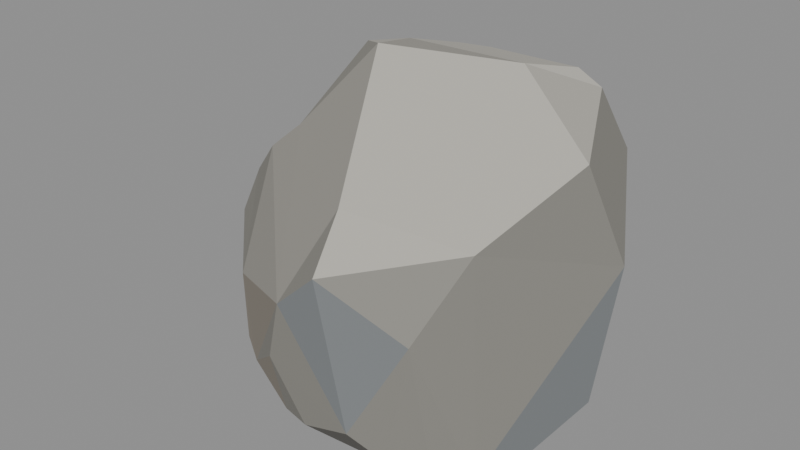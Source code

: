 # Source: rock-c.blend  (saved by Blender 5.2.44; exported with 4.5.12 LTS)
import bpy
from mathutils import Matrix  # noqa: F401  (used for matrix-valued properties, if any)

bpy.ops.wm.read_factory_settings(use_empty=True)
scene = bpy.context.scene
scene.name = 'Scene'

# ---- images (referenced by path relative to the original .blend; pixels are not part of the script)
import os
ASSET_DIR = os.environ.get("B2B_ASSET_DIR", "")  # directory of the original .blend (textures are referenced by path, not embedded)
HERE = os.path.dirname(os.path.abspath(__file__))  # packed textures are extracted next to this script under _unpacked/

def load_image(name, relpath, width, height, colorspace="sRGB"):
    """Load a texture the original file referenced (path relative to the .blend, or extracted next to this script)."""
    p = next((c for c in (os.path.join(HERE, relpath), os.path.join(ASSET_DIR, relpath)) if relpath and os.path.exists(c)), "")
    if p:
        img = bpy.data.images.load(p, check_existing=True)
        img.name = name
    else:  # same state as the original file: an image datablock whose file is absent (Cycles renders it pink)
        img = bpy.data.images.new(name, width, height)
        img.source = "FILE"
        img.filepath = "//" + (relpath or name)
    img.colorspace_settings.name = colorspace
    return img
img_stone_palette = load_image('stone_palette', '_unpacked/stone_palette.20a47947.png', 256, 256, 'sRGB')

# ---- materials (node trees are filled in below, after node groups)
mat_stone = bpy.data.materials.new('stone')
mat_stone.use_backface_culling = True

# ---- material node trees
mat_stone.use_nodes = True; mat_stone.node_tree.nodes.clear()
_N = mat_stone.node_tree.nodes; _L = mat_stone.node_tree.links
n0 = _N.new('ShaderNodeBsdfPrincipled'); n0.name = 'Principled BSDF'; n0.location = (-200, 100)
n0.inputs[2].default_value = 0.92
n0.inputs[10].default_value = 0.005
n1 = _N.new('ShaderNodeOutputMaterial'); n1.name = 'Material Output'; n1.location = (200, 100)
n2 = _N.new('ShaderNodeTexImage'); n2.name = 'Image Texture'; n2.location = (-320, 260)
n2.image = img_stone_palette
n2.interpolation = 'Closest'
_L.new(n0.outputs[0], n1.inputs[0])
_L.new(n2.outputs[0], n0.inputs[0])
n1.is_active_output = True

# ---- meshes
me_rock_c_large_001 = bpy.data.meshes.new('Rock_C_Large.001')
me_rock_c_large_001.from_pydata([(-0.5745, -0.09075, -0.1252), (-0.4672, -0.1899, -0.1242), (-0.1507, -0.1377, -0.1759), (-0.04591, -0.3919, -0.1283), (0.08252, -0.2444, -0.1753), (0.1264, -0.4487, -0.1159), (-0.06061, -0.05068, 1.3), (-0.04565, -0.6838, 0.2813), (-0.7122, -0.009739, -0.0768), (0.207, -0.7027, 0.703), (-0.4606, -0.0645, 0.888), (0.8466, 0.2588, 0.5667), (-0.5608, -0.3348, 0.2885), (-0.5779, -0.2475, -0.04474), (0.01541, -0.6909, 0.5287), (-0.2696, -0.299, -0.115), (-0.3504, -0.3972, -0.01921), (0.8237, 0.1269, 0.02783), (-0.4489, 0.3103, -0.1769), (-0.1741, 0.3709, -0.1753), (-0.6522, -0.1644, -0.05713), (-0.4115, -0.4556, 0.1043), (-0.784, -0.03339, -0.01193), (-0.2726, -0.5471, 0.09495), (0.7572, 0.09801, 1.001), (-0.04001, -0.6209, 0.01551), (-0.01157, -0.528, -0.06727), (0.1097, -0.5756, -0.05244), (0.1393, -0.7016, 0.07353), (-0.6668, -0.02893, 0.7265), (0.3719, -0.142, -0.1766), (0.1771, -0.5362, 0.8918), (0.5602, -0.6289, 0.5398), (0.5272, 0.3701, 1.226), (-0.505, 0.09883, -0.1749), (-0.597, 0.1877, -0.142), (-0.4866, 0.4508, -0.1163), (-0.3193, 0.5014, -0.1206), (0.03845, 0.4596, -0.1256), (-0.7703, 0.1669, -0.03586), (-0.2063, 0.5917, 0.7377), (-0.2136, 0.7119, 0.5221), (-0.6642, 0.3845, -0.05956), (-0.5901, 0.3514, -0.1195), (-0.4852, 0.02954, 0.8796), (-0.6427, 0.0823, 0.7735), (-0.3989, 0.2069, 0.9276), (-0.361, 0.08968, 0.9977), (-0.1579, 0.005799, 1.276), (-0.5937, 0.5159, -0.01957), (-0.4422, 0.5777, -0.03767), (-0.5455, 0.6015, 0.05442), (-0.4673, 0.6578, 0.1137), (-0.2174, 0.7209, 0.1815), (-0.2882, 0.5718, -0.06795), (-0.2864, 0.2394, 1.023), (-0.1194, 0.2028, 1.245), (-0.2039, 0.6659, 0.0371), (-0.3243, 0.7226, 0.2831), (-0.02367, 0.5891, -0.04814), (-0.05751, 0.7272, 0.4072), (-0.0594, 0.7138, 0.1728), (0.04422, 0.7087, 0.3178), (0.1019, 0.5382, -0.05669), (0.08974, 0.6263, 0.03813), (0.1239, 0.6626, 0.1688), (-0.06171, 0.6188, 0.7147), (0.06397, 0.65, 0.5849), (-0.151, 0.5282, 0.87), (0.03382, 0.4704, 1.088), (0.06332, 0.5545, 0.944), (0.1123, 0.409, 1.206), (0.1386, 0.1036, -0.176), (0.5528, -0.3423, -0.1261), (0.6353, -0.2158, -0.1253), (0.5599, -0.4708, -0.07428), (0.365, -0.7272, 0.1578), (0.4659, -0.6327, 0.02515), (0.6175, -0.358, 0.7904), (0.3924, 0.223, 1.25), (-0.006731, 0.3591, 1.213), (0.5968, -0.5371, -0.02197), (-0.8417, 0.01402, 0.05278), (0.7087, -0.4366, -0.0383), (0.7599, -0.1874, -0.0631), (0.2259, 0.2711, -0.1381), (0.4702, 0.2421, -0.1193), (0.5561, 0.1162, -0.1364), (0.2925, 0.3699, -0.07926), (0.5292, 0.3382, -0.04306), (0.4404, 0.07327, -0.1772), (-0.01131, 0.3078, -0.1768), (0.222, 0.6433, 0.3411), (0.3329, 0.4499, -0.002159), (0.3604, 0.5134, 0.09185), (0.3621, 0.5506, 0.1619), (0.5344, 0.5437, 0.2197), (0.6243, 0.3822, 0.0298), (0.5336, 0.5855, 0.3651), (0.2093, 0.621, 0.6378), (0.3205, 0.6132, 0.41), (0.6454, 0.5632, 0.7735), (0.5764, 0.595, 0.5868), (0.2068, 0.4766, 1.118), (0.2425, 0.6054, 0.8048), (0.3512, 0.5541, 0.9546), (0.48, 0.4785, 1.077), (0.5615, 0.4162, 1.144), (0.6846, 0.02348, -0.08753), (0.6207, 0.2033, -0.08156), (0.7351, 0.2397, 0.006542), (0.64, 0.3509, 1.181), (-0.8466, -0.04966, 0.3825), (-0.8008, 0.01082, 0.5712), (0.6825, 0.5057, 0.9087), (-0.3967, -0.07484, -0.177)], [], [(115, 1, 0), (2, 15, 115), (4, 3, 2), (0, 20, 8), (1, 13, 20), (30, 4, 72), (21, 13, 16), (26, 25, 16), (27, 25, 26), (51, 49, 42), (18, 35, 43), (37, 19, 18), (38, 19, 37), (82, 39, 22), (8, 22, 39), (35, 8, 39), (42, 43, 39), (66, 40, 68), (44, 10, 47), (46, 44, 47), (55, 46, 47), (57, 50, 52), (53, 57, 52), (78, 9, 32), (90, 30, 72), (114, 24, 11), (61, 57, 53), (61, 64, 57), (60, 61, 53), (63, 38, 59), (62, 65, 61), (64, 63, 59), (34, 8, 35), (75, 77, 27), (62, 61, 60), (104, 67, 66), (26, 3, 5), (30, 90, 74), (80, 69, 68), (30, 74, 73), (39, 112, 42), (4, 73, 5), (30, 73, 4), (76, 28, 77), (103, 69, 71), (2, 115, 19), (27, 28, 25), (108, 84, 74), (88, 86, 85), (89, 86, 88), (38, 88, 85), (63, 93, 88), (4, 2, 72), (92, 95, 65), (95, 94, 64), (97, 89, 93), (100, 96, 92), (101, 99, 104), (100, 98, 96), (102, 98, 100), (105, 66, 70), (105, 103, 106), (105, 101, 104), (97, 109, 89), (17, 108, 109), (80, 56, 79), (107, 111, 114), (55, 48, 56), (9, 14, 76), (114, 101, 105), (10, 14, 31), (62, 67, 92), (78, 24, 79), (12, 112, 22), (12, 21, 23), (29, 113, 12), (115, 15, 1), (2, 3, 15), (4, 5, 3), (40, 45, 46), (7, 28, 76), (45, 40, 58), (78, 31, 9), (1, 16, 13), (0, 1, 20), (115, 34, 19), (16, 23, 21), (11, 110, 97), (20, 13, 12), (16, 25, 23), (8, 20, 22), (26, 16, 15), (3, 26, 15), (34, 0, 8), (35, 18, 34), (34, 115, 0), (36, 18, 43), (36, 37, 18), (38, 85, 91), (91, 85, 72), (19, 38, 91), (114, 111, 24), (6, 31, 79), (49, 43, 42), (19, 91, 2), (52, 51, 113), (29, 45, 113), (26, 5, 27), (75, 81, 77), (43, 35, 39), (44, 45, 29), (44, 29, 10), (103, 70, 69), (46, 45, 44), (48, 47, 10), (80, 68, 55), (58, 52, 45), (49, 50, 36), (51, 50, 49), (50, 37, 36), (52, 50, 51), (50, 54, 37), (58, 53, 52), (56, 6, 79), (32, 81, 83), (32, 76, 77), (77, 81, 32), (67, 41, 66), (29, 14, 10), (34, 18, 19), (14, 9, 31), (99, 92, 67), (114, 105, 106), (67, 60, 41), (24, 111, 79), (84, 11, 83), (6, 48, 10), (78, 83, 11), (71, 80, 79), (55, 56, 80), (68, 40, 46), (57, 54, 50), (59, 37, 54), (57, 59, 54), (58, 60, 53), (59, 38, 37), (64, 59, 57), (61, 65, 64), (41, 60, 58), (66, 41, 40), (25, 7, 23), (91, 72, 2), (68, 70, 66), (68, 69, 70), (80, 71, 69), (82, 112, 39), (112, 113, 42), (27, 77, 28), (27, 5, 75), (113, 51, 42), (84, 83, 74), (112, 82, 22), (76, 32, 9), (73, 75, 5), (97, 96, 11), (12, 23, 14), (45, 52, 113), (102, 101, 11), (101, 114, 11), (17, 110, 11), (63, 94, 93), (46, 55, 68), (55, 47, 48), (1, 15, 16), (78, 32, 83), (56, 48, 6), (96, 98, 11), (98, 102, 11), (73, 83, 75), (73, 74, 83), (40, 41, 58), (11, 24, 78), (14, 7, 76), (85, 90, 72), (85, 86, 90), (86, 87, 90), (87, 74, 90), (109, 87, 86), (89, 109, 86), (63, 64, 94), (65, 62, 92), (63, 88, 38), (64, 65, 95), (93, 89, 88), (92, 96, 95), (93, 94, 97), (99, 67, 104), (113, 112, 12), (31, 78, 79), (84, 17, 11), (22, 20, 12), (31, 6, 10), (14, 29, 12), (25, 28, 7), (62, 60, 67), (99, 100, 92), (99, 102, 100), (101, 102, 99), (75, 83, 81), (105, 104, 66), (70, 103, 105), (71, 33, 103), (33, 106, 103), (33, 107, 106), (87, 108, 74), (87, 109, 108), (97, 110, 109), (110, 17, 109), (23, 7, 14), (49, 36, 43), (108, 17, 84), (107, 114, 106), (79, 33, 71), (94, 95, 96), (96, 97, 94), (33, 79, 111), (33, 111, 107), (13, 21, 12)])
_uv = me_rock_c_large_001.uv_layers.new(name='UVMap')
_uv.uv.foreach_set('vector', [0.9375, 0.0625, 0.9375, 0.0625, 0.9375, 0.0625, 0.9375, 0.0625, 0.9375, 0.0625, 0.9375, 0.0625, 0.9375, 0.0625, 0.9375, 0.0625, 0.9375, 0.0625, 0.9375, 0.0625, 0.9375, 0.0625, 0.9375, 0.0625, 0.9375, 0.0625, 0.9375, 0.0625, 0.9375, 0.0625, 0.9375, 0.0625, 0.9375, 0.0625, 0.9375, 0.0625, 0.9375, 0.0625, 0.9375, 0.0625, 0.9375, 0.0625, 0.9375, 0.0625, 0.9375, 0.0625, 0.9375, 0.0625, 0.9375, 0.0625, 0.9375, 0.0625, 0.9375, 0.0625, 0.9375, 0.0625, 0.9375, 0.0625, 0.9375, 0.0625, 0.9375, 0.0625, 0.9375, 0.0625, 0.9375, 0.0625, 0.9375, 0.0625, 0.9375, 0.0625, 0.9375, 0.0625, 0.9375, 0.0625, 0.9375, 0.0625, 0.9375, 0.0625, 0.9375, 0.0625, 0.9375, 0.0625, 0.9375, 0.0625, 0.9375, 0.0625, 0.9375, 0.0625, 0.9375, 0.0625, 0.9375, 0.0625, 0.9375, 0.0625, 0.9375, 0.0625, 0.9375, 0.0625, 0.9375, 0.0625, 0.9375, 0.0625, 0.3125, 0.0625, 0.3125, 0.0625, 0.3125, 0.0625, 0.0625, 0.0625, 0.0625, 0.0625, 0.0625, 0.0625, 0.0625, 0.0625, 0.0625, 0.0625, 0.0625, 0.0625, 0.0625, 0.0625, 0.0625, 0.0625, 0.0625, 0.0625, 0.6875, 0.0625, 0.6875, 0.0625, 0.6875, 0.0625, 0.6875, 0.0625, 0.6875, 0.0625, 0.6875, 0.0625, 0.3125, 0.0625, 0.3125, 0.0625, 0.3125, 0.0625, 0.9375, 0.0625, 0.9375, 0.0625, 0.9375, 0.0625, 0.3125, 0.0625, 0.3125, 0.0625, 0.3125, 0.0625, 0.6875, 0.0625, 0.6875, 0.0625, 0.6875, 0.0625, 0.6875, 0.0625, 0.6875, 0.0625, 0.6875, 0.0625, 0.3125, 0.0625, 0.3125, 0.0625, 0.3125, 0.0625, 0.9375, 0.0625, 0.9375, 0.0625, 0.9375, 0.0625, 0.3125, 0.0625, 0.3125, 0.0625, 0.3125, 0.0625, 0.9375, 0.0625, 0.9375, 0.0625, 0.9375, 0.0625, 0.9375, 0.0625, 0.9375, 0.0625, 0.9375, 0.0625, 0.9375, 0.0625, 0.9375, 0.0625, 0.9375, 0.0625, 0.3125, 0.0625, 0.3125, 0.0625, 0.3125, 0.0625, 0.3125, 0.0625, 0.3125, 0.0625, 0.3125, 0.0625, 0.9375, 0.0625, 0.9375, 0.0625, 0.9375, 0.0625, 0.9375, 0.0625, 0.9375, 0.0625, 0.9375, 0.0625, 0.3125, 0.0625, 0.3125, 0.0625, 0.3125, 0.0625, 0.9375, 0.0625, 0.9375, 0.0625, 0.9375, 0.0625, 0.6875, 0.0625, 0.6875, 0.0625, 0.6875, 0.0625, 0.9375, 0.0625, 0.9375, 0.0625, 0.9375, 0.0625, 0.9375, 0.0625, 0.9375, 0.0625, 0.9375, 0.0625, 0.6875, 0.0625, 0.6875, 0.0625, 0.6875, 0.0625, 0.1875, 0.0625, 0.1875, 0.0625, 0.1875, 0.0625, 0.9375, 0.0625, 0.9375, 0.0625, 0.9375, 0.0625, 0.9375, 0.0625, 0.9375, 0.0625, 0.9375, 0.0625, 0.9375, 0.0625, 0.9375, 0.0625, 0.9375, 0.0625, 0.9375, 0.0625, 0.9375, 0.0625, 0.9375, 0.0625, 0.9375, 0.0625, 0.9375, 0.0625, 0.9375, 0.0625, 0.9375, 0.0625, 0.9375, 0.0625, 0.9375, 0.0625, 0.9375, 0.0625, 0.9375, 0.0625, 0.9375, 0.0625, 0.9375, 0.0625, 0.9375, 0.0625, 0.9375, 0.0625, 0.3125, 0.0625, 0.3125, 0.0625, 0.3125, 0.0625, 0.6875, 0.0625, 0.6875, 0.0625, 0.6875, 0.0625, 0.9375, 0.0625, 0.9375, 0.0625, 0.9375, 0.0625, 0.3125, 0.0625, 0.3125, 0.0625, 0.3125, 0.0625, 0.4375, 0.0625, 0.4375, 0.0625, 0.4375, 0.0625, 0.3125, 0.0625, 0.3125, 0.0625, 0.3125, 0.0625, 0.3125, 0.0625, 0.3125, 0.0625, 0.3125, 0.0625, 0.3125, 0.0625, 0.3125, 0.0625, 0.3125, 0.0625, 0.3125, 0.0625, 0.3125, 0.0625, 0.3125, 0.0625, 0.3125, 0.0625, 0.3125, 0.0625, 0.3125, 0.0625, 0.9375, 0.0625, 0.9375, 0.0625, 0.9375, 0.0625, 0.9375, 0.0625, 0.9375, 0.0625, 0.9375, 0.0625, 0.0625, 0.0625, 0.0625, 0.0625, 0.0625, 0.0625, 0.3125, 0.0625, 0.3125, 0.0625, 0.3125, 0.0625, 0.3125, 0.0625, 0.3125, 0.0625, 0.3125, 0.0625, 0.4375, 0.0625, 0.4375, 0.0625, 0.4375, 0.0625, 0.5625, 0.0625, 0.5625, 0.0625, 0.5625, 0.0625, 0.1875, 0.0625, 0.1875, 0.0625, 0.1875, 0.0625, 0.3125, 0.0625, 0.3125, 0.0625, 0.3125, 0.0625, 0.0625, 0.0625, 0.0625, 0.0625, 0.0625, 0.0625, 0.3125, 0.0625, 0.3125, 0.0625, 0.3125, 0.0625, 0.5625, 0.0625, 0.5625, 0.0625, 0.5625, 0.0625, 0.3125, 0.0625, 0.3125, 0.0625, 0.3125, 0.0625, 0.9375, 0.0625, 0.9375, 0.0625, 0.9375, 0.0625, 0.9375, 0.0625, 0.9375, 0.0625, 0.9375, 0.0625, 0.9375, 0.0625, 0.9375, 0.0625, 0.9375, 0.0625, 0.3125, 0.0625, 0.3125, 0.0625, 0.3125, 0.0625, 0.3125, 0.0625, 0.3125, 0.0625, 0.3125, 0.0625, 0.3125, 0.0625, 0.3125, 0.0625, 0.3125, 0.0625, 0.0625, 0.0625, 0.0625, 0.0625, 0.0625, 0.0625, 0.9375, 0.0625, 0.9375, 0.0625, 0.9375, 0.0625, 0.9375, 0.0625, 0.9375, 0.0625, 0.9375, 0.0625, 0.9375, 0.0625, 0.9375, 0.0625, 0.9375, 0.0625, 0.6875, 0.0625, 0.6875, 0.0625, 0.6875, 0.0625, 0.3125, 0.0625, 0.3125, 0.0625, 0.3125, 0.0625, 0.9375, 0.0625, 0.9375, 0.0625, 0.9375, 0.0625, 0.6875, 0.0625, 0.6875, 0.0625, 0.6875, 0.0625, 0.9375, 0.0625, 0.9375, 0.0625, 0.9375, 0.0625, 0.9375, 0.0625, 0.9375, 0.0625, 0.9375, 0.0625, 0.9375, 0.0625, 0.9375, 0.0625, 0.9375, 0.0625, 0.9375, 0.0625, 0.9375, 0.0625, 0.9375, 0.0625, 0.9375, 0.0625, 0.9375, 0.0625, 0.9375, 0.0625, 0.9375, 0.0625, 0.9375, 0.0625, 0.9375, 0.0625, 0.9375, 0.0625, 0.9375, 0.0625, 0.9375, 0.0625, 0.9375, 0.0625, 0.9375, 0.0625, 0.9375, 0.0625, 0.9375, 0.0625, 0.9375, 0.0625, 0.9375, 0.0625, 0.9375, 0.0625, 0.9375, 0.0625, 0.9375, 0.0625, 0.9375, 0.0625, 0.9375, 0.0625, 0.9375, 0.0625, 0.3125, 0.0625, 0.3125, 0.0625, 0.3125, 0.0625, 0.0625, 0.0625, 0.0625, 0.0625, 0.0625, 0.0625, 0.9375, 0.0625, 0.9375, 0.0625, 0.9375, 0.0625, 0.9375, 0.0625, 0.9375, 0.0625, 0.9375, 0.0625, 0.1875, 0.0625, 0.1875, 0.0625, 0.1875, 0.0625, 0.0625, 0.0625, 0.0625, 0.0625, 0.0625, 0.0625, 0.9375, 0.0625, 0.9375, 0.0625, 0.9375, 0.0625, 0.9375, 0.0625, 0.9375, 0.0625, 0.9375, 0.0625, 0.9375, 0.0625, 0.9375, 0.0625, 0.9375, 0.0625, 0.0625, 0.0625, 0.0625, 0.0625, 0.0625, 0.0625, 0.0625, 0.0625, 0.0625, 0.0625, 0.0625, 0.0625, 0.1875, 0.0625, 0.1875, 0.0625, 0.1875, 0.0625, 0.0625, 0.0625, 0.0625, 0.0625, 0.0625, 0.0625, 0.3125, 0.0625, 0.3125, 0.0625, 0.3125, 0.0625, 0.3125, 0.0625, 0.3125, 0.0625, 0.3125, 0.0625, 0.1875, 0.0625, 0.1875, 0.0625, 0.1875, 0.0625, 0.9375, 0.0625, 0.9375, 0.0625, 0.9375, 0.0625, 0.9375, 0.0625, 0.9375, 0.0625, 0.9375, 0.0625, 0.9375, 0.0625, 0.9375, 0.0625, 0.9375, 0.0625, 0.6875, 0.0625, 0.6875, 0.0625, 0.6875, 0.0625, 0.9375, 0.0625, 0.9375, 0.0625, 0.9375, 0.0625, 0.5625, 0.0625, 0.5625, 0.0625, 0.5625, 0.0625, 0.1875, 0.0625, 0.1875, 0.0625, 0.1875, 0.0625, 0.3125, 0.0625, 0.3125, 0.0625, 0.3125, 0.0625, 0.3125, 0.0625, 0.3125, 0.0625, 0.3125, 0.0625, 0.3125, 0.0625, 0.3125, 0.0625, 0.3125, 0.0625, 0.3125, 0.0625, 0.3125, 0.0625, 0.3125, 0.0625, 0.1875, 0.0625, 0.1875, 0.0625, 0.1875, 0.0625, 0.9375, 0.0625, 0.9375, 0.0625, 0.9375, 0.0625, 0.3125, 0.0625, 0.3125, 0.0625, 0.3125, 0.0625, 0.3125, 0.0625, 0.3125, 0.0625, 0.3125, 0.0625, 0.3125, 0.0625, 0.3125, 0.0625, 0.3125, 0.0625, 0.3125, 0.0625, 0.3125, 0.0625, 0.3125, 0.0625, 0.1875, 0.0625, 0.1875, 0.0625, 0.1875, 0.0625, 0.4375, 0.0625, 0.4375, 0.0625, 0.4375, 0.0625, 0.3125, 0.0625, 0.3125, 0.0625, 0.3125, 0.0625, 0.3125, 0.0625, 0.3125, 0.0625, 0.3125, 0.0625, 0.0625, 0.0625, 0.0625, 0.0625, 0.0625, 0.0625, 0.3125, 0.0625, 0.3125, 0.0625, 0.3125, 0.0625, 0.3125, 0.0625, 0.3125, 0.0625, 0.3125, 0.0625, 0.9375, 0.0625, 0.9375, 0.0625, 0.9375, 0.0625, 0.9375, 0.0625, 0.9375, 0.0625, 0.9375, 0.0625, 0.9375, 0.0625, 0.9375, 0.0625, 0.9375, 0.0625, 0.3125, 0.0625, 0.3125, 0.0625, 0.3125, 0.0625, 0.9375, 0.0625, 0.9375, 0.0625, 0.9375, 0.0625, 0.9375, 0.0625, 0.9375, 0.0625, 0.9375, 0.0625, 0.6875, 0.0625, 0.6875, 0.0625, 0.6875, 0.0625, 0.3125, 0.0625, 0.3125, 0.0625, 0.3125, 0.0625, 0.3125, 0.0625, 0.3125, 0.0625, 0.3125, 0.0625, 0.5625, 0.0625, 0.5625, 0.0625, 0.5625, 0.0625, 0.9375, 0.0625, 0.9375, 0.0625, 0.9375, 0.0625, 0.3125, 0.0625, 0.3125, 0.0625, 0.3125, 0.0625, 0.3125, 0.0625, 0.3125, 0.0625, 0.3125, 0.0625, 0.3125, 0.0625, 0.3125, 0.0625, 0.3125, 0.0625, 0.3125, 0.0625, 0.3125, 0.0625, 0.3125, 0.0625, 0.4375, 0.0625, 0.4375, 0.0625, 0.4375, 0.0625, 0.9375, 0.0625, 0.9375, 0.0625, 0.9375, 0.0625, 0.9375, 0.0625, 0.9375, 0.0625, 0.9375, 0.0625, 0.3125, 0.0625, 0.3125, 0.0625, 0.3125, 0.0625, 0.9375, 0.0625, 0.9375, 0.0625, 0.9375, 0.0625, 0.3125, 0.0625, 0.3125, 0.0625, 0.3125, 0.0625, 0.4375, 0.0625, 0.4375, 0.0625, 0.4375, 0.0625, 0.9375, 0.0625, 0.9375, 0.0625, 0.9375, 0.0625, 0.3125, 0.0625, 0.3125, 0.0625, 0.3125, 0.0625, 0.5625, 0.0625, 0.5625, 0.0625, 0.5625, 0.0625, 0.3125, 0.0625, 0.3125, 0.0625, 0.3125, 0.0625, 0.3125, 0.0625, 0.3125, 0.0625, 0.3125, 0.0625, 0.4375, 0.0625, 0.4375, 0.0625, 0.4375, 0.0625, 0.3125, 0.0625, 0.3125, 0.0625, 0.3125, 0.0625, 0.9375, 0.0625, 0.9375, 0.0625, 0.9375, 0.0625, 0.3125, 0.0625, 0.3125, 0.0625, 0.3125, 0.0625, 0.3125, 0.0625, 0.3125, 0.0625, 0.3125, 0.0625, 0.9375, 0.0625, 0.9375, 0.0625, 0.9375, 0.0625, 0.3125, 0.0625, 0.3125, 0.0625, 0.3125, 0.0625, 0.0625, 0.0625, 0.0625, 0.0625, 0.0625, 0.0625, 0.3125, 0.0625, 0.3125, 0.0625, 0.3125, 0.0625, 0.3125, 0.0625, 0.3125, 0.0625, 0.3125, 0.0625, 0.9375, 0.0625, 0.9375, 0.0625, 0.9375, 0.0625, 0.9375, 0.0625, 0.9375, 0.0625, 0.9375, 0.0625, 0.3125, 0.0625, 0.3125, 0.0625, 0.3125, 0.0625, 0.3125, 0.0625, 0.3125, 0.0625, 0.3125, 0.0625, 0.3125, 0.0625, 0.3125, 0.0625, 0.3125, 0.0625, 0.9375, 0.0625, 0.9375, 0.0625, 0.9375, 0.0625, 0.9375, 0.0625, 0.9375, 0.0625, 0.9375, 0.0625, 0.9375, 0.0625, 0.9375, 0.0625, 0.9375, 0.0625, 0.9375, 0.0625, 0.9375, 0.0625, 0.9375, 0.0625, 0.9375, 0.0625, 0.9375, 0.0625, 0.9375, 0.0625, 0.9375, 0.0625, 0.9375, 0.0625, 0.9375, 0.0625, 0.6875, 0.0625, 0.6875, 0.0625, 0.6875, 0.0625, 0.3125, 0.0625, 0.3125, 0.0625, 0.3125, 0.0625, 0.9375, 0.0625, 0.9375, 0.0625, 0.9375, 0.0625, 0.6875, 0.0625, 0.6875, 0.0625, 0.6875, 0.0625, 0.9375, 0.0625, 0.9375, 0.0625, 0.9375, 0.0625, 0.6875, 0.0625, 0.6875, 0.0625, 0.6875, 0.0625, 0.6875, 0.0625, 0.6875, 0.0625, 0.6875, 0.0625, 0.3125, 0.0625, 0.3125, 0.0625, 0.3125, 0.0625, 0.3125, 0.0625, 0.3125, 0.0625, 0.3125, 0.0625, 0.0625, 0.0625, 0.0625, 0.0625, 0.0625, 0.0625, 0.4375, 0.0625, 0.4375, 0.0625, 0.4375, 0.0625, 0.6875, 0.0625, 0.6875, 0.0625, 0.6875, 0.0625, 0.1875, 0.0625, 0.1875, 0.0625, 0.1875, 0.0625, 0.1875, 0.0625, 0.1875, 0.0625, 0.1875, 0.0625, 0.3125, 0.0625, 0.3125, 0.0625, 0.3125, 0.0625, 0.3125, 0.0625, 0.3125, 0.0625, 0.3125, 0.0625, 0.3125, 0.0625, 0.3125, 0.0625, 0.3125, 0.0625, 0.3125, 0.0625, 0.3125, 0.0625, 0.3125, 0.0625, 0.4375, 0.0625, 0.4375, 0.0625, 0.4375, 0.0625, 0.9375, 0.0625, 0.9375, 0.0625, 0.9375, 0.0625, 0.3125, 0.0625, 0.3125, 0.0625, 0.3125, 0.0625, 0.3125, 0.0625, 0.3125, 0.0625, 0.3125, 0.0625, 0.0625, 0.0625, 0.0625, 0.0625, 0.0625, 0.0625, 0.3125, 0.0625, 0.3125, 0.0625, 0.3125, 0.0625, 0.3125, 0.0625, 0.3125, 0.0625, 0.3125, 0.0625, 0.9375, 0.0625, 0.9375, 0.0625, 0.9375, 0.0625, 0.9375, 0.0625, 0.9375, 0.0625, 0.9375, 0.0625, 0.9375, 0.0625, 0.9375, 0.0625, 0.9375, 0.0625, 0.9375, 0.0625, 0.9375, 0.0625, 0.9375, 0.0625, 0.3125, 0.0625, 0.3125, 0.0625, 0.3125, 0.0625, 0.9375, 0.0625, 0.9375, 0.0625, 0.9375, 0.0625, 0.9375, 0.0625, 0.9375, 0.0625, 0.9375, 0.0625, 0.3125, 0.0625, 0.3125, 0.0625, 0.3125, 0.0625, 0.0625, 0.0625, 0.0625, 0.0625, 0.0625, 0.0625, 0.6875, 0.0625, 0.6875, 0.0625, 0.6875, 0.0625, 0.6875, 0.0625, 0.6875, 0.0625, 0.6875, 0.0625, 0.0625, 0.0625, 0.0625, 0.0625, 0.0625, 0.0625, 0.3125, 0.0625, 0.3125, 0.0625, 0.3125, 0.0625, 0.9375, 0.0625, 0.9375, 0.0625, 0.9375, 0.0625])
me_rock_c_large_001.materials.append(mat_stone)
me_rock_c_large_001.update()

# ---- objects
ob_rock_c_large = bpy.data.objects.new('Rock_C_Large', me_rock_c_large_001)

# ---- transforms, parenting, visibility, modifiers, constraints
ob_rock_c_large.location = (0.0, 0.0, 0.0)

# ---- collection membership
scene.collection.objects.link(ob_rock_c_large)

# ---- scene / render settings (as saved in the file)
scene.frame_start = 1; scene.frame_end = 250; scene.frame_set(1)
scene.render.engine = 'BLENDER_EEVEE_NEXT'
scene.render.bake_bias = 0.0
scene.render.bake_samples = 0
scene.render.compositor_device = 'GPU'
scene.eevee.use_volume_custom_range = False
scene.eevee.fast_gi_thickness_near = 0.1
scene.eevee.fast_gi_thickness_far = 0.0
scene.eevee.ray_tracing_options.screen_trace_thickness = 0.1
bpy.context.view_layer.update()

# ---- added for rendering (the .blend has no active camera and no usable light): camera, sun + grey world if the file has none
cam_auto = bpy.data.cameras.new('AutoCamera')
cam_auto.lens = 50.0
cam_auto.sensor_width = 36.0
cam_auto.clip_end = 1000.0
ob_auto_camera = bpy.data.objects.new('AutoCamera', cam_auto)
scene.collection.objects.link(ob_auto_camera)
ob_auto_camera.location = (2.47629, -2.97155, 2.5423)
ob_auto_camera.rotation_euler = (1.09748, -7.21219e-08, 0.694738)
scene.camera = ob_auto_camera
light_auto_sun = bpy.data.lights.new('AutoSun', 'SUN')
light_auto_sun.energy = 3.0
light_auto_sun.angle = 0.0523599
ob_auto_sun = bpy.data.objects.new('AutoSun', light_auto_sun)
scene.collection.objects.link(ob_auto_sun)
ob_auto_sun.rotation_euler = (0.872665, 0.174533, 0.523599)
if scene.world is None:
    world_auto = bpy.data.worlds.new('AutoWorld')
    world_auto.color = (0.3, 0.3, 0.3)
    scene.world = world_auto
bpy.context.view_layer.update()
